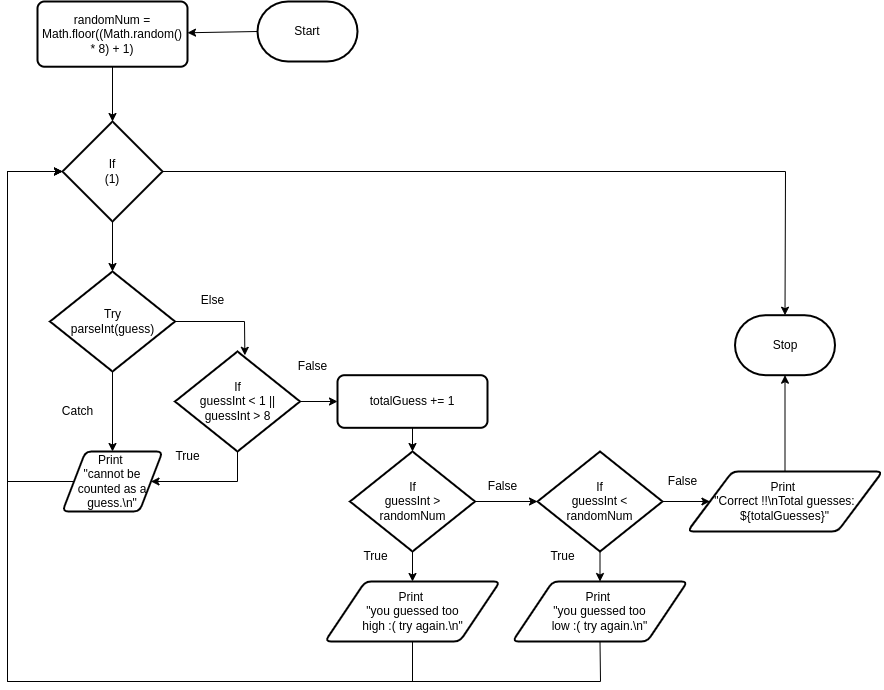

The diagram above was exported from draw.io. Its source (the exported page's mxGraphModel, read from the mxfile embedded in the PNG):
<mxGraphModel dx="851" dy="464" grid="1" gridSize="10" guides="1" tooltips="1" connect="1" arrows="1" fold="1" page="1" pageScale="1" pageWidth="850" pageHeight="1100" math="0" shadow="0">
  <root>
    <mxCell id="0" />
    <mxCell id="1" parent="0" />
    <mxCell id="4" style="edgeStyle=none;html=1;exitX=0;exitY=0.5;exitDx=0;exitDy=0;exitPerimeter=0;" edge="1" parent="1" source="2" target="3">
      <mxGeometry relative="1" as="geometry" />
    </mxCell>
    <mxCell id="2" value="Start" style="strokeWidth=2;html=1;shape=mxgraph.flowchart.terminator;whiteSpace=wrap;" vertex="1" parent="1">
      <mxGeometry x="580" y="100" width="100" height="60" as="geometry" />
    </mxCell>
    <mxCell id="8" style="edgeStyle=none;html=1;exitX=0.5;exitY=1;exitDx=0;exitDy=0;entryX=0.5;entryY=0;entryDx=0;entryDy=0;entryPerimeter=0;" edge="1" parent="1" source="3" target="5">
      <mxGeometry relative="1" as="geometry" />
    </mxCell>
    <mxCell id="3" value="randomNum =&lt;br&gt;Math.floor((Math.random() * 8) + 1)" style="rounded=1;whiteSpace=wrap;html=1;absoluteArcSize=1;arcSize=14;strokeWidth=2;" vertex="1" parent="1">
      <mxGeometry x="360" y="100" width="150" height="65.22" as="geometry" />
    </mxCell>
    <mxCell id="7" style="edgeStyle=none;html=1;exitX=0.5;exitY=1;exitDx=0;exitDy=0;exitPerimeter=0;entryX=0.5;entryY=0;entryDx=0;entryDy=0;entryPerimeter=0;" edge="1" parent="1" source="5" target="6">
      <mxGeometry relative="1" as="geometry" />
    </mxCell>
    <mxCell id="26" style="edgeStyle=none;rounded=0;html=1;exitX=1;exitY=0.5;exitDx=0;exitDy=0;exitPerimeter=0;entryX=0.5;entryY=0;entryDx=0;entryDy=0;entryPerimeter=0;" edge="1" parent="1" source="5" target="24">
      <mxGeometry relative="1" as="geometry">
        <Array as="points">
          <mxPoint x="1108" y="270" />
        </Array>
      </mxGeometry>
    </mxCell>
    <mxCell id="5" value="If&lt;br&gt;(1)" style="strokeWidth=2;html=1;shape=mxgraph.flowchart.decision;whiteSpace=wrap;" vertex="1" parent="1">
      <mxGeometry x="385" y="220" width="100" height="100" as="geometry" />
    </mxCell>
    <mxCell id="11" style="edgeStyle=none;html=1;exitX=1;exitY=0.5;exitDx=0;exitDy=0;exitPerimeter=0;entryX=0.559;entryY=0.038;entryDx=0;entryDy=0;entryPerimeter=0;rounded=0;" edge="1" parent="1" source="6" target="9">
      <mxGeometry relative="1" as="geometry">
        <Array as="points">
          <mxPoint x="567" y="420" />
        </Array>
      </mxGeometry>
    </mxCell>
    <mxCell id="12" style="edgeStyle=none;rounded=0;html=1;exitX=0.5;exitY=1;exitDx=0;exitDy=0;exitPerimeter=0;" edge="1" parent="1" source="6" target="10">
      <mxGeometry relative="1" as="geometry" />
    </mxCell>
    <mxCell id="6" value="Try&lt;br&gt;parseInt(guess)" style="strokeWidth=2;html=1;shape=mxgraph.flowchart.decision;whiteSpace=wrap;" vertex="1" parent="1">
      <mxGeometry x="372.5" y="370" width="125" height="100" as="geometry" />
    </mxCell>
    <mxCell id="13" style="edgeStyle=none;rounded=0;html=1;exitX=0.5;exitY=1;exitDx=0;exitDy=0;exitPerimeter=0;entryX=1;entryY=0.5;entryDx=0;entryDy=0;" edge="1" parent="1" source="9" target="10">
      <mxGeometry relative="1" as="geometry">
        <Array as="points">
          <mxPoint x="560" y="580" />
        </Array>
      </mxGeometry>
    </mxCell>
    <mxCell id="16" style="edgeStyle=none;rounded=0;html=1;exitX=1;exitY=0.5;exitDx=0;exitDy=0;exitPerimeter=0;entryX=0;entryY=0.5;entryDx=0;entryDy=0;" edge="1" parent="1" source="9" target="15">
      <mxGeometry relative="1" as="geometry" />
    </mxCell>
    <mxCell id="9" value="If&lt;br&gt;guessInt &amp;lt; 1 || guessInt &amp;gt; 8" style="strokeWidth=2;html=1;shape=mxgraph.flowchart.decision;whiteSpace=wrap;" vertex="1" parent="1">
      <mxGeometry x="497.5" y="450" width="125" height="100" as="geometry" />
    </mxCell>
    <mxCell id="14" style="edgeStyle=none;rounded=0;html=1;exitX=0;exitY=0.5;exitDx=0;exitDy=0;entryX=0;entryY=0.5;entryDx=0;entryDy=0;entryPerimeter=0;" edge="1" parent="1" source="10" target="5">
      <mxGeometry relative="1" as="geometry">
        <mxPoint x="340" y="580" as="targetPoint" />
        <Array as="points">
          <mxPoint x="330" y="580" />
          <mxPoint x="330" y="270" />
        </Array>
      </mxGeometry>
    </mxCell>
    <mxCell id="10" value="Print&amp;nbsp;&lt;br&gt;&quot;cannot be counted as a guess.\n&quot;" style="shape=parallelogram;html=1;strokeWidth=2;perimeter=parallelogramPerimeter;whiteSpace=wrap;rounded=1;arcSize=12;size=0.23;" vertex="1" parent="1">
      <mxGeometry x="385" y="550" width="100" height="60" as="geometry" />
    </mxCell>
    <mxCell id="30" style="edgeStyle=none;rounded=0;html=1;exitX=0.5;exitY=1;exitDx=0;exitDy=0;entryX=0.5;entryY=0;entryDx=0;entryDy=0;entryPerimeter=0;" edge="1" parent="1" source="15" target="17">
      <mxGeometry relative="1" as="geometry" />
    </mxCell>
    <mxCell id="15" value="totalGuess += 1" style="rounded=1;whiteSpace=wrap;html=1;absoluteArcSize=1;arcSize=14;strokeWidth=2;" vertex="1" parent="1">
      <mxGeometry x="660" y="473.7" width="150" height="52.61" as="geometry" />
    </mxCell>
    <mxCell id="20" style="edgeStyle=none;rounded=0;html=1;exitX=0.5;exitY=1;exitDx=0;exitDy=0;exitPerimeter=0;entryX=0.5;entryY=0;entryDx=0;entryDy=0;" edge="1" parent="1" source="17" target="18">
      <mxGeometry relative="1" as="geometry" />
    </mxCell>
    <mxCell id="33" style="edgeStyle=none;rounded=0;html=1;exitX=1;exitY=0.5;exitDx=0;exitDy=0;exitPerimeter=0;entryX=0;entryY=0.5;entryDx=0;entryDy=0;entryPerimeter=0;" edge="1" parent="1" source="17" target="21">
      <mxGeometry relative="1" as="geometry" />
    </mxCell>
    <mxCell id="17" value="If&lt;br&gt;guessInt &amp;gt; randomNum" style="strokeWidth=2;html=1;shape=mxgraph.flowchart.decision;whiteSpace=wrap;" vertex="1" parent="1">
      <mxGeometry x="672.5" y="550" width="125" height="100" as="geometry" />
    </mxCell>
    <mxCell id="37" style="edgeStyle=none;rounded=0;html=1;exitX=0.5;exitY=1;exitDx=0;exitDy=0;entryX=0;entryY=0.5;entryDx=0;entryDy=0;entryPerimeter=0;" edge="1" parent="1" source="18" target="5">
      <mxGeometry relative="1" as="geometry">
        <Array as="points">
          <mxPoint x="735" y="780" />
          <mxPoint x="330" y="780" />
          <mxPoint x="330" y="270" />
        </Array>
      </mxGeometry>
    </mxCell>
    <mxCell id="18" value="Print&amp;nbsp;&lt;br&gt;&quot;you guessed too&lt;br&gt;high :( try again.\n&quot;" style="shape=parallelogram;html=1;strokeWidth=2;perimeter=parallelogramPerimeter;whiteSpace=wrap;rounded=1;arcSize=12;size=0.23;" vertex="1" parent="1">
      <mxGeometry x="647.5" y="680" width="175" height="60" as="geometry" />
    </mxCell>
    <mxCell id="34" style="edgeStyle=none;rounded=0;html=1;exitX=0.5;exitY=1;exitDx=0;exitDy=0;exitPerimeter=0;entryX=0.5;entryY=0;entryDx=0;entryDy=0;" edge="1" parent="1" source="21" target="22">
      <mxGeometry relative="1" as="geometry" />
    </mxCell>
    <mxCell id="35" style="edgeStyle=none;rounded=0;html=1;exitX=1;exitY=0.5;exitDx=0;exitDy=0;exitPerimeter=0;" edge="1" parent="1" source="21" target="23">
      <mxGeometry relative="1" as="geometry" />
    </mxCell>
    <mxCell id="21" value="If&lt;br&gt;guessInt &amp;lt; randomNum" style="strokeWidth=2;html=1;shape=mxgraph.flowchart.decision;whiteSpace=wrap;" vertex="1" parent="1">
      <mxGeometry x="860" y="550" width="125" height="100" as="geometry" />
    </mxCell>
    <mxCell id="38" style="edgeStyle=none;rounded=0;html=1;exitX=0.5;exitY=1;exitDx=0;exitDy=0;entryX=0;entryY=0.5;entryDx=0;entryDy=0;entryPerimeter=0;" edge="1" parent="1" source="22" target="5">
      <mxGeometry relative="1" as="geometry">
        <mxPoint x="380" y="265.20001220703125" as="targetPoint" />
        <Array as="points">
          <mxPoint x="923" y="780" />
          <mxPoint x="330" y="780" />
          <mxPoint x="330" y="270" />
        </Array>
      </mxGeometry>
    </mxCell>
    <mxCell id="22" value="Print&amp;nbsp;&lt;br&gt;&quot;you guessed too&lt;br&gt;low :( try again.\n&quot;" style="shape=parallelogram;html=1;strokeWidth=2;perimeter=parallelogramPerimeter;whiteSpace=wrap;rounded=1;arcSize=12;size=0.23;" vertex="1" parent="1">
      <mxGeometry x="835" y="680" width="175" height="60" as="geometry" />
    </mxCell>
    <mxCell id="25" style="edgeStyle=none;rounded=0;html=1;exitX=0.5;exitY=0;exitDx=0;exitDy=0;entryX=0.5;entryY=1;entryDx=0;entryDy=0;entryPerimeter=0;" edge="1" parent="1" source="23" target="24">
      <mxGeometry relative="1" as="geometry" />
    </mxCell>
    <mxCell id="23" value="Print&amp;nbsp;&lt;br&gt;&quot;Correct !!\nTotal guesses:&lt;br&gt;${totalGuesses}&quot;" style="shape=parallelogram;html=1;strokeWidth=2;perimeter=parallelogramPerimeter;whiteSpace=wrap;rounded=1;arcSize=12;size=0.23;" vertex="1" parent="1">
      <mxGeometry x="1010" y="570" width="195" height="60" as="geometry" />
    </mxCell>
    <mxCell id="24" value="Stop" style="strokeWidth=2;html=1;shape=mxgraph.flowchart.terminator;whiteSpace=wrap;" vertex="1" parent="1">
      <mxGeometry x="1057.5" y="413.7" width="100" height="60" as="geometry" />
    </mxCell>
    <mxCell id="27" value="True" style="text;html=1;align=center;verticalAlign=middle;resizable=0;points=[];autosize=1;strokeColor=none;fillColor=none;" vertex="1" parent="1">
      <mxGeometry x="485" y="540" width="50" height="30" as="geometry" />
    </mxCell>
    <mxCell id="28" value="Else" style="text;html=1;align=center;verticalAlign=middle;resizable=0;points=[];autosize=1;strokeColor=none;fillColor=none;" vertex="1" parent="1">
      <mxGeometry x="510" y="383.7" width="50" height="30" as="geometry" />
    </mxCell>
    <mxCell id="29" value="Catch" style="text;html=1;align=center;verticalAlign=middle;resizable=0;points=[];autosize=1;strokeColor=none;fillColor=none;" vertex="1" parent="1">
      <mxGeometry x="375" y="495" width="50" height="30" as="geometry" />
    </mxCell>
    <mxCell id="31" value="False" style="text;html=1;align=center;verticalAlign=middle;resizable=0;points=[];autosize=1;strokeColor=none;fillColor=none;" vertex="1" parent="1">
      <mxGeometry x="610" y="450" width="50" height="30" as="geometry" />
    </mxCell>
    <mxCell id="32" value="False" style="text;html=1;align=center;verticalAlign=middle;resizable=0;points=[];autosize=1;strokeColor=none;fillColor=none;" vertex="1" parent="1">
      <mxGeometry x="800" y="570" width="50" height="30" as="geometry" />
    </mxCell>
    <mxCell id="36" value="False" style="text;html=1;align=center;verticalAlign=middle;resizable=0;points=[];autosize=1;strokeColor=none;fillColor=none;" vertex="1" parent="1">
      <mxGeometry x="980" y="565" width="50" height="30" as="geometry" />
    </mxCell>
    <mxCell id="39" value="True" style="text;html=1;align=center;verticalAlign=middle;resizable=0;points=[];autosize=1;strokeColor=none;fillColor=none;" vertex="1" parent="1">
      <mxGeometry x="672.5" y="640" width="50" height="30" as="geometry" />
    </mxCell>
    <mxCell id="40" value="True" style="text;html=1;align=center;verticalAlign=middle;resizable=0;points=[];autosize=1;strokeColor=none;fillColor=none;" vertex="1" parent="1">
      <mxGeometry x="860" y="640" width="50" height="30" as="geometry" />
    </mxCell>
  </root>
</mxGraphModel>